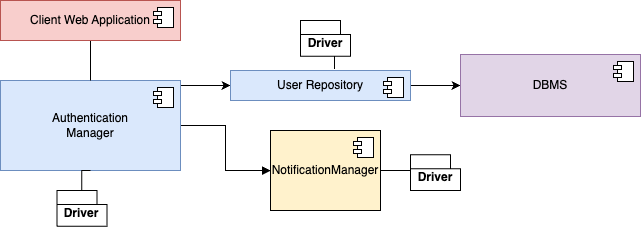

The diagram above was exported from draw.io. Its source (the exported page's mxGraphModel, read from the mxfile embedded in the PNG):
<mxGraphModel dx="-3235" dy="1245" grid="1" gridSize="10" guides="1" tooltips="1" connect="1" arrows="1" fold="1" page="1" pageScale="1" pageWidth="850" pageHeight="1100" math="0" shadow="0">
  <root>
    <mxCell id="0" />
    <mxCell id="1" parent="0" />
    <mxCell id="2" style="edgeStyle=orthogonalEdgeStyle;rounded=0;orthogonalLoop=1;jettySize=auto;html=1;exitX=0.991;exitY=0.081;exitDx=0;exitDy=0;exitPerimeter=0;" edge="1" source="4" target="10" parent="1">
      <mxGeometry relative="1" as="geometry">
        <Array as="points">
          <mxPoint x="5390" y="957" />
          <mxPoint x="5390" y="955" />
        </Array>
      </mxGeometry>
    </mxCell>
    <mxCell id="3" value="" style="edgeStyle=orthogonalEdgeStyle;rounded=0;orthogonalLoop=1;jettySize=auto;html=1;endArrow=block;endFill=1;" edge="1" source="4" target="18" parent="1">
      <mxGeometry relative="1" as="geometry" />
    </mxCell>
    <mxCell id="4" value="Authentication &lt;br&gt;Manager" style="html=1;dropTarget=0;whiteSpace=wrap;fillColor=#dae8fc;strokeColor=#6c8ebf;" vertex="1" parent="1">
      <mxGeometry x="5210" y="950" width="180" height="90" as="geometry" />
    </mxCell>
    <mxCell id="5" value="" style="shape=module;jettyWidth=8;jettyHeight=4;" vertex="1" parent="4">
      <mxGeometry x="1" width="20" height="20" relative="1" as="geometry">
        <mxPoint x="-27" y="7" as="offset" />
      </mxGeometry>
    </mxCell>
    <mxCell id="6" style="edgeStyle=orthogonalEdgeStyle;rounded=0;orthogonalLoop=1;jettySize=auto;html=1;exitX=0.5;exitY=1;exitDx=0;exitDy=0;endArrow=none;endFill=0;" edge="1" source="7" target="4" parent="1">
      <mxGeometry relative="1" as="geometry" />
    </mxCell>
    <mxCell id="7" value="Client Web Application" style="html=1;dropTarget=0;whiteSpace=wrap;fillColor=#f8cecc;strokeColor=#b85450;" vertex="1" parent="1">
      <mxGeometry x="5210" y="870" width="180" height="40" as="geometry" />
    </mxCell>
    <mxCell id="8" value="" style="shape=module;jettyWidth=8;jettyHeight=4;" vertex="1" parent="7">
      <mxGeometry x="1" width="20" height="20" relative="1" as="geometry">
        <mxPoint x="-27" y="7" as="offset" />
      </mxGeometry>
    </mxCell>
    <mxCell id="9" value="" style="edgeStyle=orthogonalEdgeStyle;rounded=0;orthogonalLoop=1;jettySize=auto;html=1;" edge="1" source="10" target="15" parent="1">
      <mxGeometry relative="1" as="geometry" />
    </mxCell>
    <mxCell id="10" value="User Repository" style="html=1;dropTarget=0;whiteSpace=wrap;fillColor=#dae8fc;strokeColor=#6c8ebf;" vertex="1" parent="1">
      <mxGeometry x="5440" y="940" width="180" height="30" as="geometry" />
    </mxCell>
    <mxCell id="11" value="" style="shape=module;jettyWidth=8;jettyHeight=4;" vertex="1" parent="10">
      <mxGeometry x="1" width="20" height="20" relative="1" as="geometry">
        <mxPoint x="-27" y="7" as="offset" />
      </mxGeometry>
    </mxCell>
    <mxCell id="12" style="edgeStyle=orthogonalEdgeStyle;rounded=0;orthogonalLoop=1;jettySize=auto;html=1;entryX=0.5;entryY=1;entryDx=0;entryDy=0;endArrow=none;endFill=0;" edge="1" source="13" target="4" parent="1">
      <mxGeometry relative="1" as="geometry" />
    </mxCell>
    <mxCell id="13" value="Driver" style="shape=folder;fontStyle=1;spacingTop=10;tabWidth=40;tabHeight=14;tabPosition=left;html=1;whiteSpace=wrap;aspect=fixed;" vertex="1" parent="1">
      <mxGeometry x="5266.4" y="1060" width="50" height="35.71" as="geometry" />
    </mxCell>
    <mxCell id="14" value="Driver" style="shape=folder;fontStyle=1;spacingTop=10;tabWidth=40;tabHeight=14;tabPosition=left;html=1;whiteSpace=wrap;aspect=fixed;" vertex="1" parent="1">
      <mxGeometry x="5510" y="890" width="50" height="35.71" as="geometry" />
    </mxCell>
    <mxCell id="15" value="DBMS" style="html=1;dropTarget=0;whiteSpace=wrap;fillColor=#e1d5e7;strokeColor=#9673a6;" vertex="1" parent="1">
      <mxGeometry x="5670" y="924" width="180" height="62" as="geometry" />
    </mxCell>
    <mxCell id="16" value="" style="shape=module;jettyWidth=8;jettyHeight=4;" vertex="1" parent="15">
      <mxGeometry x="1" width="20" height="20" relative="1" as="geometry">
        <mxPoint x="-27" y="7" as="offset" />
      </mxGeometry>
    </mxCell>
    <mxCell id="17" style="edgeStyle=orthogonalEdgeStyle;rounded=0;orthogonalLoop=1;jettySize=auto;html=1;exitX=0.5;exitY=1;exitDx=0;exitDy=0;exitPerimeter=0;entryX=0.578;entryY=-0.051;entryDx=0;entryDy=0;entryPerimeter=0;endArrow=none;endFill=0;" edge="1" source="14" target="10" parent="1">
      <mxGeometry relative="1" as="geometry" />
    </mxCell>
    <mxCell id="18" value="NotificationManager" style="html=1;dropTarget=0;whiteSpace=wrap;fillColor=#fff2cc;strokeColor=#000000;" vertex="1" parent="1">
      <mxGeometry x="5480" y="1000" width="110" height="80" as="geometry" />
    </mxCell>
    <mxCell id="19" value="" style="shape=module;jettyWidth=8;jettyHeight=4;" vertex="1" parent="18">
      <mxGeometry x="1" width="20" height="20" relative="1" as="geometry">
        <mxPoint x="-27" y="7" as="offset" />
      </mxGeometry>
    </mxCell>
    <mxCell id="20" value="Driver" style="shape=folder;fontStyle=1;spacingTop=10;tabWidth=40;tabHeight=14;tabPosition=left;html=1;whiteSpace=wrap;aspect=fixed;" vertex="1" parent="1">
      <mxGeometry x="5620" y="1024.29" width="50" height="35.71" as="geometry" />
    </mxCell>
    <mxCell id="21" style="edgeStyle=orthogonalEdgeStyle;rounded=0;orthogonalLoop=1;jettySize=auto;html=1;exitX=1;exitY=0.5;exitDx=0;exitDy=0;entryX=0;entryY=0;entryDx=0;entryDy=19.427500000000002;entryPerimeter=0;endArrow=none;endFill=0;" edge="1" source="18" target="20" parent="1">
      <mxGeometry relative="1" as="geometry" />
    </mxCell>
  </root>
</mxGraphModel>